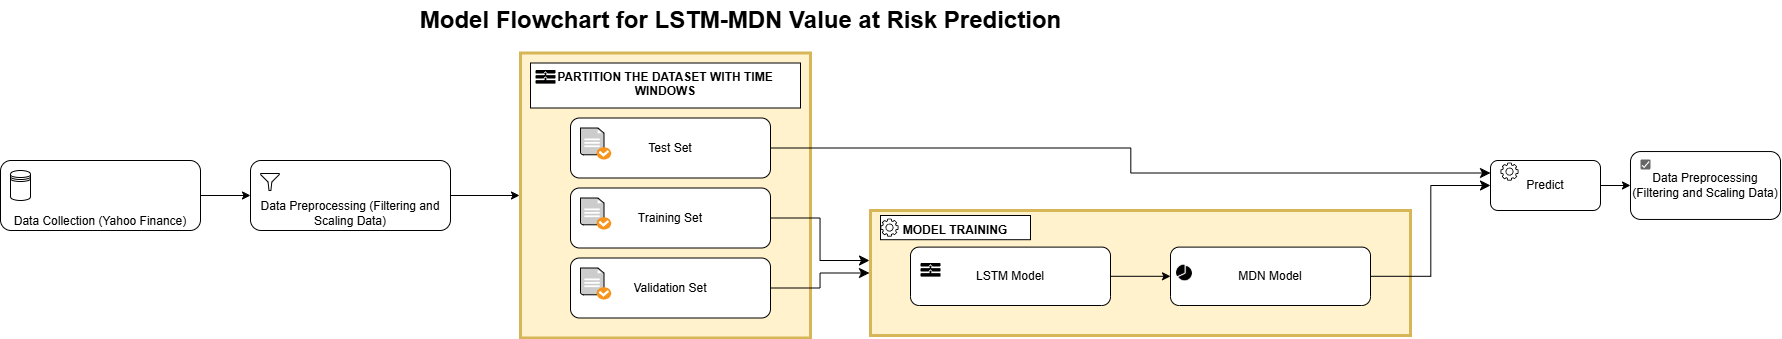

The diagram above was exported from draw.io. Its source (the exported page's mxGraphModel, read from the mxfile embedded in the PNG):
<mxGraphModel dx="2132" dy="1202" grid="1" gridSize="10" guides="1" tooltips="1" connect="1" arrows="1" fold="1" page="1" pageScale="1" pageWidth="850" pageHeight="1100" math="0" shadow="0">
  <root>
    <mxCell id="0" />
    <mxCell id="1" parent="0" />
    <mxCell id="geCBgStmrdvT3r66ysVW-1" value="Data Collection (Yahoo Finance)" style="rounded=1;whiteSpace=wrap;html=1;verticalAlign=bottom;" parent="1" vertex="1">
      <mxGeometry x="50" y="170" width="200" height="70" as="geometry" />
    </mxCell>
    <mxCell id="geCBgStmrdvT3r66ysVW-3" value="" style="shape=datastore;whiteSpace=wrap;html=1;" parent="1" vertex="1">
      <mxGeometry x="60" y="180" width="20" height="30" as="geometry" />
    </mxCell>
    <mxCell id="geCBgStmrdvT3r66ysVW-4" value="" style="endArrow=classic;html=1;rounded=0;exitX=1;exitY=0.5;exitDx=0;exitDy=0;entryX=0;entryY=0.5;entryDx=0;entryDy=0;" parent="1" source="geCBgStmrdvT3r66ysVW-1" target="geCBgStmrdvT3r66ysVW-5" edge="1">
      <mxGeometry width="50" height="50" relative="1" as="geometry">
        <mxPoint x="290" y="250" as="sourcePoint" />
        <mxPoint x="350" y="235" as="targetPoint" />
      </mxGeometry>
    </mxCell>
    <mxCell id="geCBgStmrdvT3r66ysVW-5" value="Data Preprocessing (Filtering and Scaling Data)" style="rounded=1;whiteSpace=wrap;html=1;verticalAlign=bottom;" parent="1" vertex="1">
      <mxGeometry x="300" y="170" width="200" height="70" as="geometry" />
    </mxCell>
    <mxCell id="geCBgStmrdvT3r66ysVW-6" value="" style="sketch=0;aspect=fixed;pointerEvents=1;shadow=0;dashed=0;html=1;strokeColor=default;labelPosition=center;verticalLabelPosition=bottom;verticalAlign=top;align=center;fillColor=#FFFFFF;shape=mxgraph.mscae.enterprise.filter;perimeterSpacing=5;" parent="1" vertex="1">
      <mxGeometry x="310" y="183" width="18.89" height="17" as="geometry" />
    </mxCell>
    <mxCell id="geCBgStmrdvT3r66ysVW-11" value="" style="endArrow=classic;html=1;rounded=0;exitX=1;exitY=0.5;exitDx=0;exitDy=0;entryX=0;entryY=0.5;entryDx=0;entryDy=0;" parent="1" source="geCBgStmrdvT3r66ysVW-5" target="geCBgStmrdvT3r66ysVW-10" edge="1">
      <mxGeometry width="50" height="50" relative="1" as="geometry">
        <mxPoint x="560" y="200" as="sourcePoint" />
        <mxPoint x="650" y="200" as="targetPoint" />
      </mxGeometry>
    </mxCell>
    <mxCell id="geCBgStmrdvT3r66ysVW-21" value="" style="rounded=0;whiteSpace=wrap;html=1;strokeWidth=3;perimeterSpacing=1;fillColor=#fff2cc;strokeColor=#d6b656;" parent="1" vertex="1">
      <mxGeometry x="920" y="220" width="540" height="125" as="geometry" />
    </mxCell>
    <mxCell id="geCBgStmrdvT3r66ysVW-18" value="LSTM Model" style="rounded=1;whiteSpace=wrap;html=1;" parent="1" vertex="1">
      <mxGeometry x="960" y="256.6" width="200" height="58.4" as="geometry" />
    </mxCell>
    <mxCell id="geCBgStmrdvT3r66ysVW-19" value="MDN Model" style="rounded=1;whiteSpace=wrap;html=1;" parent="1" vertex="1">
      <mxGeometry x="1220" y="256.6" width="200" height="58.4" as="geometry" />
    </mxCell>
    <mxCell id="geCBgStmrdvT3r66ysVW-20" value="" style="endArrow=classic;html=1;rounded=0;exitX=1;exitY=0.5;exitDx=0;exitDy=0;entryX=0;entryY=0.5;entryDx=0;entryDy=0;" parent="1" source="geCBgStmrdvT3r66ysVW-18" target="geCBgStmrdvT3r66ysVW-19" edge="1">
      <mxGeometry width="50" height="50" relative="1" as="geometry">
        <mxPoint x="1180" y="400" as="sourcePoint" />
        <mxPoint x="1230" y="400" as="targetPoint" />
      </mxGeometry>
    </mxCell>
    <mxCell id="geCBgStmrdvT3r66ysVW-22" value="MODEL TRAINING" style="rounded=0;whiteSpace=wrap;html=1;verticalAlign=bottom;fontStyle=1" parent="1" vertex="1">
      <mxGeometry x="930" y="225" width="150" height="24.2" as="geometry" />
    </mxCell>
    <mxCell id="geCBgStmrdvT3r66ysVW-24" value="" style="sketch=0;outlineConnect=0;fontColor=#232F3E;gradientColor=none;fillColor=#000000;strokeColor=none;dashed=0;verticalLabelPosition=bottom;verticalAlign=top;align=center;html=1;fontSize=12;fontStyle=0;aspect=fixed;pointerEvents=1;shape=mxgraph.aws4.gear;" parent="1" vertex="1">
      <mxGeometry x="930" y="228.10000000000002" width="18" height="18" as="geometry" />
    </mxCell>
    <mxCell id="geCBgStmrdvT3r66ysVW-25" value="" style="group;fillColor=#d09f0b;strokeColor=#d6b656;fontStyle=1" parent="1" vertex="1" connectable="0">
      <mxGeometry x="570" y="62.5" width="290" height="285" as="geometry" />
    </mxCell>
    <mxCell id="geCBgStmrdvT3r66ysVW-10" value="" style="rounded=0;whiteSpace=wrap;html=1;strokeWidth=3;perimeterSpacing=1;fillColor=#fff2cc;strokeColor=#d6b656;" parent="geCBgStmrdvT3r66ysVW-25" vertex="1">
      <mxGeometry width="290" height="285" as="geometry" />
    </mxCell>
    <mxCell id="geCBgStmrdvT3r66ysVW-7" value="Training Set" style="rounded=1;whiteSpace=wrap;html=1;" parent="geCBgStmrdvT3r66ysVW-25" vertex="1">
      <mxGeometry x="50" y="135" width="200" height="60" as="geometry" />
    </mxCell>
    <mxCell id="geCBgStmrdvT3r66ysVW-8" value="Test Set" style="rounded=1;whiteSpace=wrap;html=1;" parent="geCBgStmrdvT3r66ysVW-25" vertex="1">
      <mxGeometry x="50" y="65" width="200" height="60" as="geometry" />
    </mxCell>
    <mxCell id="geCBgStmrdvT3r66ysVW-9" value="Validation Set" style="rounded=1;whiteSpace=wrap;html=1;" parent="geCBgStmrdvT3r66ysVW-25" vertex="1">
      <mxGeometry x="50" y="205" width="200" height="60" as="geometry" />
    </mxCell>
    <mxCell id="geCBgStmrdvT3r66ysVW-13" value="PARTITION THE DATASET WITH TIME WINDOWS" style="rounded=0;whiteSpace=wrap;html=1;verticalAlign=top;fontStyle=1" parent="geCBgStmrdvT3r66ysVW-25" vertex="1">
      <mxGeometry x="10" y="10" width="270" height="45" as="geometry" />
    </mxCell>
    <mxCell id="geCBgStmrdvT3r66ysVW-14" value="" style="shadow=0;dashed=0;html=1;strokeColor=#000000;fillColor=#CCCCCC;labelPosition=center;verticalLabelPosition=bottom;verticalAlign=top;align=center;outlineConnect=0;shape=mxgraph.veeam.checked_doc;fontColor=#333333;" parent="geCBgStmrdvT3r66ysVW-25" vertex="1">
      <mxGeometry x="60" y="75" width="30.8" height="31.6" as="geometry" />
    </mxCell>
    <mxCell id="geCBgStmrdvT3r66ysVW-15" value="" style="shadow=0;dashed=0;html=1;strokeColor=#000000;fillColor=#CCCCCC;labelPosition=center;verticalLabelPosition=bottom;verticalAlign=top;align=center;outlineConnect=0;shape=mxgraph.veeam.checked_doc;fontColor=#333333;" parent="geCBgStmrdvT3r66ysVW-25" vertex="1">
      <mxGeometry x="60" y="145" width="30.8" height="31.6" as="geometry" />
    </mxCell>
    <mxCell id="geCBgStmrdvT3r66ysVW-16" value="" style="shadow=0;dashed=0;html=1;strokeColor=#000000;fillColor=#CCCCCC;labelPosition=center;verticalLabelPosition=bottom;verticalAlign=top;align=center;outlineConnect=0;shape=mxgraph.veeam.checked_doc;fontColor=#333333;" parent="geCBgStmrdvT3r66ysVW-25" vertex="1">
      <mxGeometry x="60" y="215" width="30.8" height="31.6" as="geometry" />
    </mxCell>
    <mxCell id="geCBgStmrdvT3r66ysVW-17" value="" style="sketch=0;aspect=fixed;pointerEvents=1;shadow=0;dashed=0;html=1;strokeColor=none;labelPosition=center;verticalLabelPosition=bottom;verticalAlign=top;align=center;fillColor=#000000;shape=mxgraph.mscae.enterprise.protocol_stack" parent="geCBgStmrdvT3r66ysVW-25" vertex="1">
      <mxGeometry x="15" y="17" width="20" height="13.6" as="geometry" />
    </mxCell>
    <mxCell id="geCBgStmrdvT3r66ysVW-26" value="" style="sketch=0;aspect=fixed;pointerEvents=1;shadow=0;dashed=0;html=1;strokeColor=none;labelPosition=center;verticalLabelPosition=bottom;verticalAlign=top;align=center;fillColor=#000000;shape=mxgraph.mscae.enterprise.protocol_stack" parent="1" vertex="1">
      <mxGeometry x="970" y="272.5" width="20" height="13.6" as="geometry" />
    </mxCell>
    <mxCell id="geCBgStmrdvT3r66ysVW-28" value="" style="shape=image;html=1;verticalAlign=top;verticalLabelPosition=bottom;labelBackgroundColor=#ffffff;imageAspect=0;aspect=fixed;image=https://cdn1.iconfinder.com/data/icons/ionicons-fill-vol-2/512/pie-chart-128.png" parent="1" vertex="1">
      <mxGeometry x="1225" y="273.5" width="18" height="18" as="geometry" />
    </mxCell>
    <mxCell id="geCBgStmrdvT3r66ysVW-30" value="" style="edgeStyle=elbowEdgeStyle;elbow=horizontal;endArrow=classic;html=1;curved=0;rounded=0;endSize=8;startSize=8;exitX=1;exitY=0.5;exitDx=0;exitDy=0;entryX=0;entryY=0.5;entryDx=0;entryDy=0;" parent="1" source="geCBgStmrdvT3r66ysVW-9" target="geCBgStmrdvT3r66ysVW-21" edge="1">
      <mxGeometry width="50" height="50" relative="1" as="geometry">
        <mxPoint x="890" y="270" as="sourcePoint" />
        <mxPoint x="940" y="220" as="targetPoint" />
      </mxGeometry>
    </mxCell>
    <mxCell id="geCBgStmrdvT3r66ysVW-31" value="" style="edgeStyle=elbowEdgeStyle;elbow=horizontal;endArrow=classic;html=1;curved=0;rounded=0;endSize=8;startSize=8;exitX=1;exitY=0.5;exitDx=0;exitDy=0;" parent="1" source="geCBgStmrdvT3r66ysVW-7" edge="1">
      <mxGeometry width="50" height="50" relative="1" as="geometry">
        <mxPoint x="880" y="237" as="sourcePoint" />
        <mxPoint x="919" y="270" as="targetPoint" />
      </mxGeometry>
    </mxCell>
    <mxCell id="geCBgStmrdvT3r66ysVW-33" value="" style="edgeStyle=elbowEdgeStyle;elbow=horizontal;endArrow=classic;html=1;curved=0;rounded=0;endSize=8;startSize=8;exitX=1;exitY=0.5;exitDx=0;exitDy=0;entryX=0;entryY=0.25;entryDx=0;entryDy=0;" parent="1" source="geCBgStmrdvT3r66ysVW-8" target="geCBgStmrdvT3r66ysVW-34" edge="1">
      <mxGeometry width="50" height="50" relative="1" as="geometry">
        <mxPoint x="940" y="98" as="sourcePoint" />
        <mxPoint x="1460" y="200" as="targetPoint" />
      </mxGeometry>
    </mxCell>
    <mxCell id="geCBgStmrdvT3r66ysVW-34" value="Predict" style="rounded=1;whiteSpace=wrap;html=1;" parent="1" vertex="1">
      <mxGeometry x="1540" y="170" width="110" height="50" as="geometry" />
    </mxCell>
    <mxCell id="geCBgStmrdvT3r66ysVW-36" value="" style="edgeStyle=elbowEdgeStyle;elbow=horizontal;endArrow=classic;html=1;curved=0;rounded=0;endSize=8;startSize=8;exitX=1;exitY=0.5;exitDx=0;exitDy=0;entryX=0;entryY=0.5;entryDx=0;entryDy=0;" parent="1" source="geCBgStmrdvT3r66ysVW-19" target="geCBgStmrdvT3r66ysVW-34" edge="1">
      <mxGeometry width="50" height="50" relative="1" as="geometry">
        <mxPoint x="1520" y="291.5" as="sourcePoint" />
        <mxPoint x="1570" y="241.5" as="targetPoint" />
      </mxGeometry>
    </mxCell>
    <mxCell id="geCBgStmrdvT3r66ysVW-38" value="" style="endArrow=classic;html=1;rounded=0;exitX=1;exitY=0.5;exitDx=0;exitDy=0;entryX=0;entryY=0.5;entryDx=0;entryDy=0;" parent="1" source="geCBgStmrdvT3r66ysVW-34" target="geCBgStmrdvT3r66ysVW-37" edge="1">
      <mxGeometry width="50" height="50" relative="1" as="geometry">
        <mxPoint x="1760" y="120" as="sourcePoint" />
        <mxPoint x="1829" y="120" as="targetPoint" />
      </mxGeometry>
    </mxCell>
    <mxCell id="geCBgStmrdvT3r66ysVW-39" value="" style="sketch=0;outlineConnect=0;fontColor=#232F3E;gradientColor=none;fillColor=#000000;strokeColor=none;dashed=0;verticalLabelPosition=bottom;verticalAlign=top;align=center;html=1;fontSize=12;fontStyle=0;aspect=fixed;pointerEvents=1;shape=mxgraph.aws4.gear;" parent="1" vertex="1">
      <mxGeometry x="1550" y="172.10000000000002" width="18" height="18" as="geometry" />
    </mxCell>
    <mxCell id="geCBgStmrdvT3r66ysVW-41" value="" style="group" parent="1" vertex="1" connectable="0">
      <mxGeometry x="1680" y="161.04999999999998" width="150" height="67.9" as="geometry" />
    </mxCell>
    <mxCell id="geCBgStmrdvT3r66ysVW-37" value="Data Preprocessing (Filtering and Scaling Data)" style="rounded=1;whiteSpace=wrap;html=1;" parent="geCBgStmrdvT3r66ysVW-41" vertex="1">
      <mxGeometry width="150" height="67.9" as="geometry" />
    </mxCell>
    <mxCell id="geCBgStmrdvT3r66ysVW-40" value="" style="dashed=0;labelPosition=right;align=left;shape=mxgraph.gmdl.checkbox;strokeColor=none;fillColor=#676767;strokeWidth=2;aspect=fixed;sketch=0;html=1;" parent="geCBgStmrdvT3r66ysVW-41" vertex="1">
      <mxGeometry x="10" y="7.900000000000006" width="10" height="10" as="geometry" />
    </mxCell>
    <mxCell id="geCBgStmrdvT3r66ysVW-42" value="Model Flowchart for LSTM-MDN Value at Risk Prediction" style="text;strokeColor=none;fillColor=none;html=1;fontSize=24;fontStyle=1;verticalAlign=middle;align=center;" parent="1" vertex="1">
      <mxGeometry x="360" y="10" width="860" height="40" as="geometry" />
    </mxCell>
  </root>
</mxGraphModel>